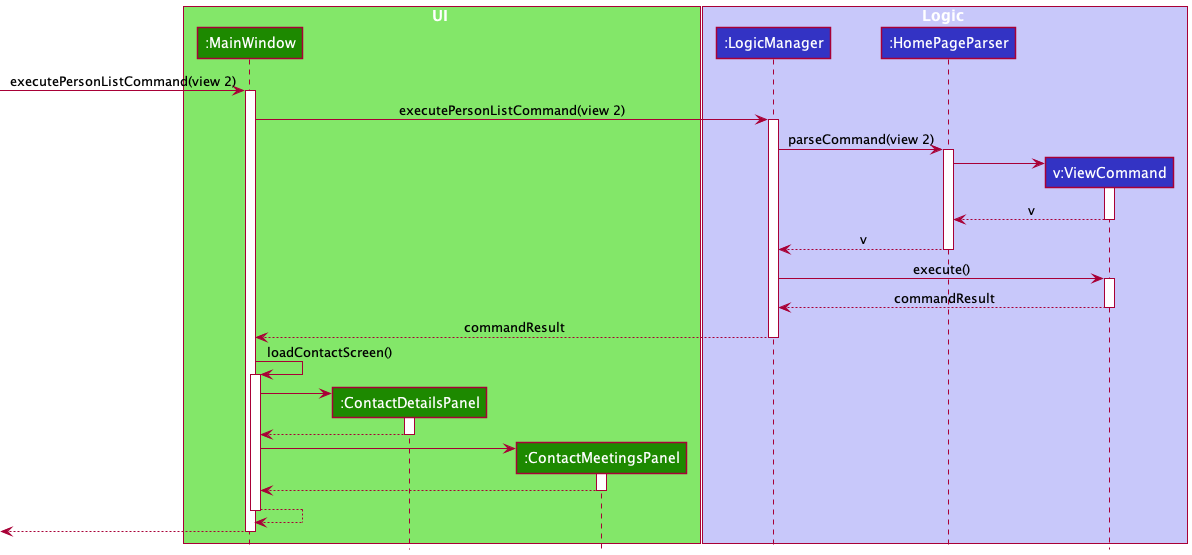

The diagram above was rendered by PlantUML. Its source (embedded in the PNG):
@startuml
!include Style.puml

box UI UI_COLOR_T1
participant ":MainWindow" as MainWindow UI_COLOR
participant ":ContactDetailsPanel" as ContactDetailsPanel UI_COLOR
participant ":ContactMeetingsPanel" as ContactMeetingsPanel UI_COLOR
end box

box Logic LOGIC_COLOR_T1
participant ":LogicManager" as LogicManager LOGIC_COLOR
participant ":HomePageParser" as HomePageParser LOGIC_COLOR
participant "v:ViewCommand" as ViewCommand LOGIC_COLOR
end box

-> MainWindow : executePersonListCommand(view 2)
activate MainWindow

MainWindow -> LogicManager:executePersonListCommand(view 2)
activate LogicManager

LogicManager -> HomePageParser : parseCommand(view 2)
activate HomePageParser

create ViewCommand
HomePageParser -> ViewCommand
activate ViewCommand

ViewCommand --> HomePageParser : v
deactivate ViewCommand

HomePageParser --> LogicManager : v
deactivate HomePageParser

LogicManager -> ViewCommand : execute()
activate ViewCommand

ViewCommand --> LogicManager : commandResult
deactivate ViewCommand

LogicManager --> MainWindow : commandResult
deactivate LogicManager

MainWindow -> MainWindow : loadContactScreen()
activate MainWindow

create ContactDetailsPanel
MainWindow -> ContactDetailsPanel
activate ContactDetailsPanel

ContactDetailsPanel --> MainWindow
deactivate ContactDetailsPanel

create ContactMeetingsPanel
MainWindow -> ContactMeetingsPanel
activate ContactMeetingsPanel

ContactMeetingsPanel --> MainWindow
deactivate ContactMeetingsPanel

MainWindow --> MainWindow
deactivate MainWindow

<-- MainWindow
deactivate MainWindow

@enduml